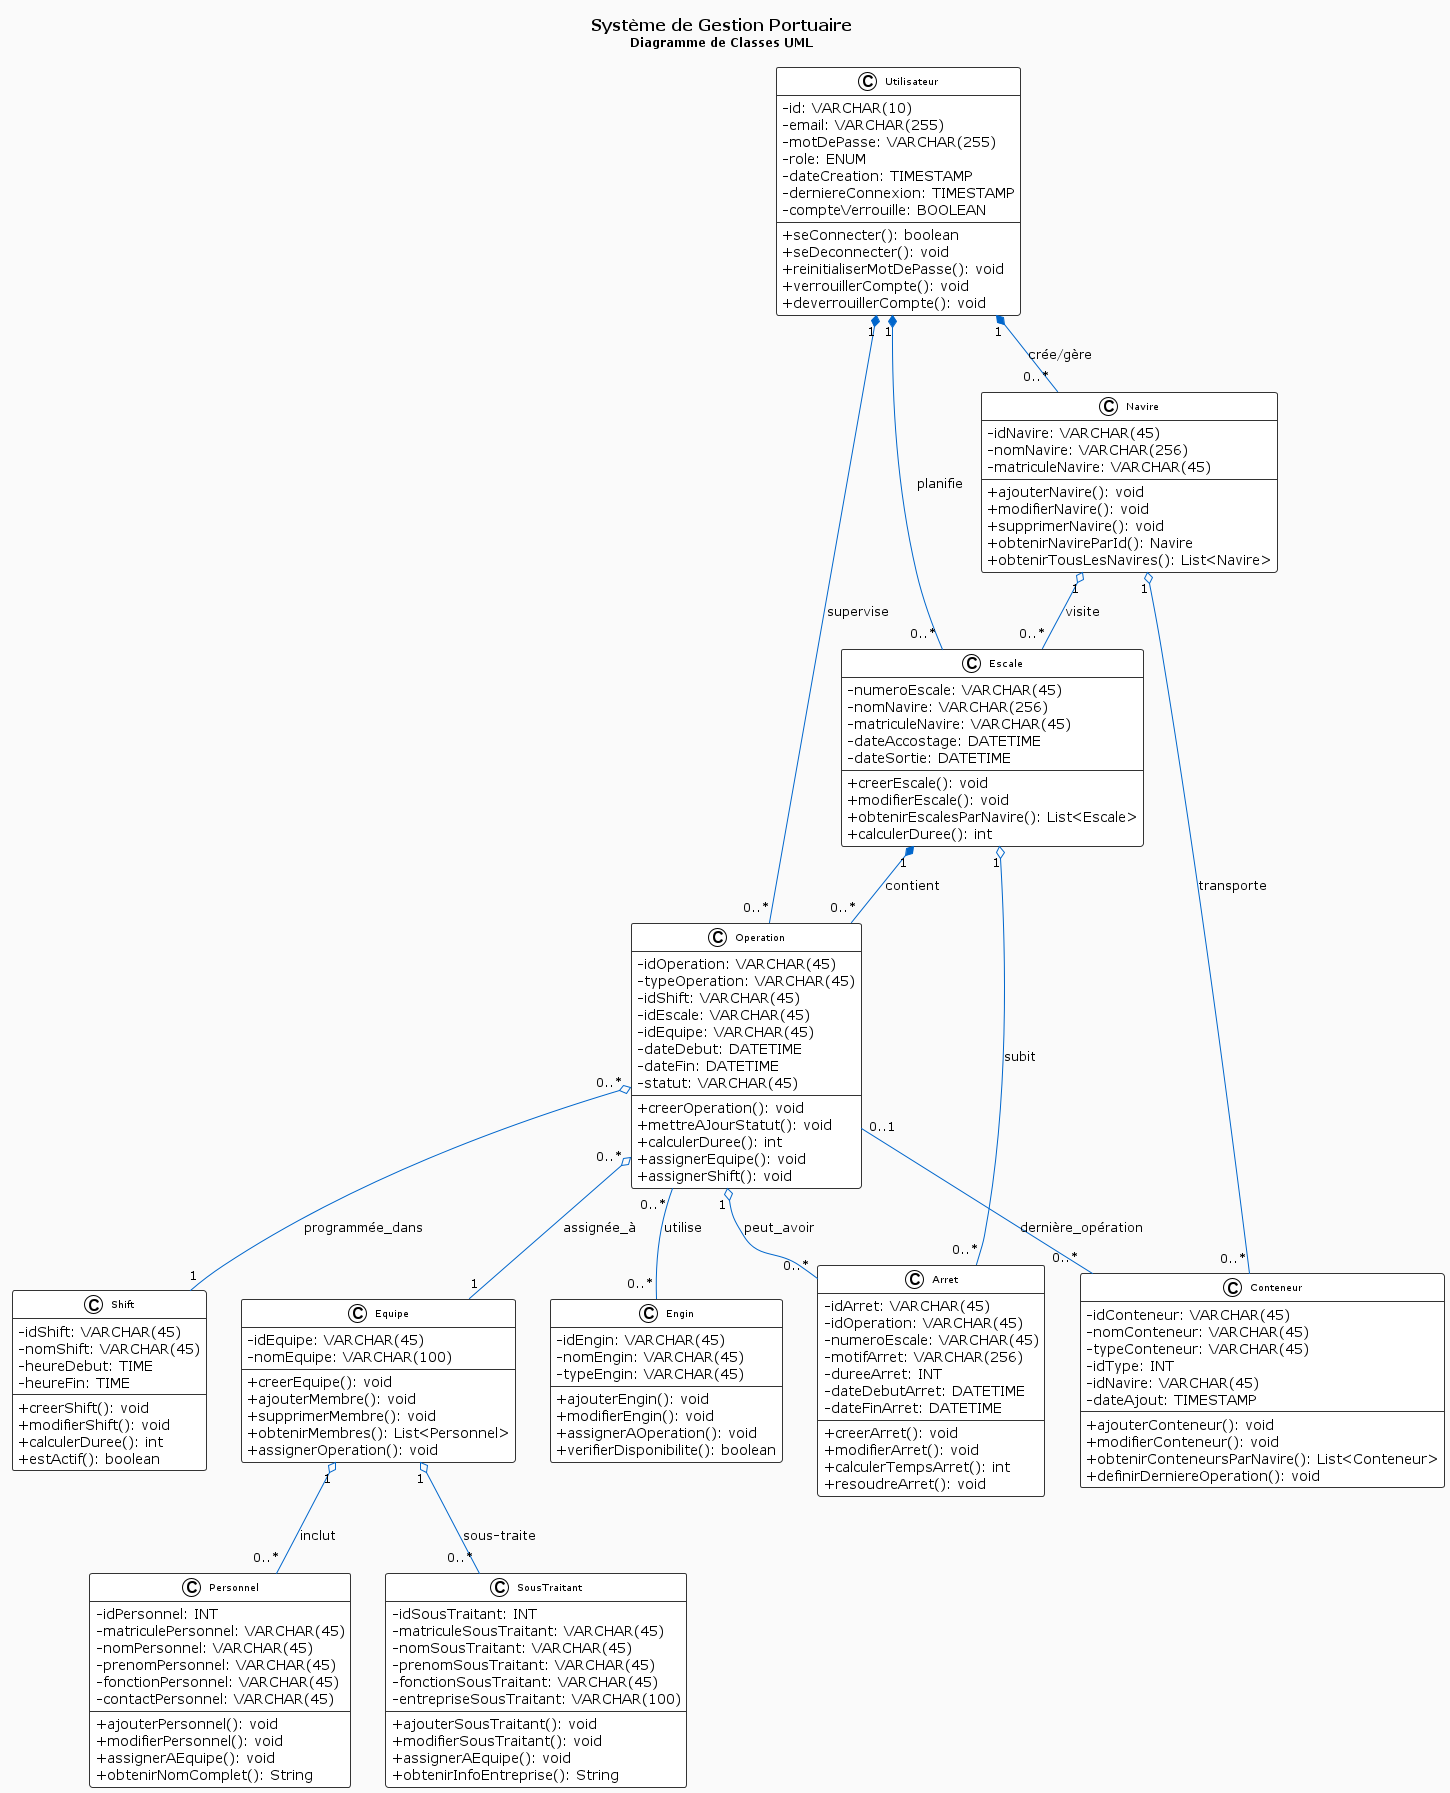

The diagram above was rendered by PlantUML. Its source (embedded in the PNG):
@startuml Système de Gestion Portuaire - Diagramme de Classes UML

!theme plain
skinparam classAttributeIconSize 0
skinparam classFontSize 9
skinparam packageFontSize 11
skinparam backgroundColor #FAFAFA
skinparam classBackgroundColor white
skinparam classBorderColor #333333
skinparam packageBorderColor #666666
skinparam arrowColor #0066CC

title <size:16><b>Système de Gestion Portuaire</b></size>\n<size:12>Diagramme de Classes UML</size>

class Utilisateur {
    -id: VARCHAR(10)
    -email: VARCHAR(255)
    -motDePasse: VARCHAR(255)
    -role: ENUM
    -dateCreation: TIMESTAMP
    -derniereConnexion: TIMESTAMP
    -compteVerrouille: BOOLEAN
    --
    +seConnecter(): boolean
    +seDeconnecter(): void
    +reinitialiserMotDePasse(): void
    +verrouillerCompte(): void
    +deverrouillerCompte(): void
}

class Navire {
    -idNavire: VARCHAR(45)
    -nomNavire: VARCHAR(256)
    -matriculeNavire: VARCHAR(45)
    --
    +ajouterNavire(): void
    +modifierNavire(): void
    +supprimerNavire(): void
    +obtenirNavireParId(): Navire
    +obtenirTousLesNavires(): List<Navire>
}

class Escale {
    -numeroEscale: VARCHAR(45)
    -nomNavire: VARCHAR(256)
    -matriculeNavire: VARCHAR(45)
    -dateAccostage: DATETIME
    -dateSortie: DATETIME
    --
    +creerEscale(): void
    +modifierEscale(): void
    +obtenirEscalesParNavire(): List<Escale>
    +calculerDuree(): int
}

class Conteneur {
    -idConteneur: VARCHAR(45)
    -nomConteneur: VARCHAR(45)
    -typeConteneur: VARCHAR(45)
    -idType: INT
    -idNavire: VARCHAR(45)
    -dateAjout: TIMESTAMP
    --
    +ajouterConteneur(): void
    +modifierConteneur(): void
    +obtenirConteneursParNavire(): List<Conteneur>
    +definirDerniereOperation(): void
}

class Operation {
    -idOperation: VARCHAR(45)
    -typeOperation: VARCHAR(45)
    -idShift: VARCHAR(45)
    -idEscale: VARCHAR(45)
    -idEquipe: VARCHAR(45)
    -dateDebut: DATETIME
    -dateFin: DATETIME
    -statut: VARCHAR(45)
    --
    +creerOperation(): void
    +mettreAJourStatut(): void
    +calculerDuree(): int
    +assignerEquipe(): void
    +assignerShift(): void
}

class Personnel {
    -idPersonnel: INT
    -matriculePersonnel: VARCHAR(45)
    -nomPersonnel: VARCHAR(45)
    -prenomPersonnel: VARCHAR(45)
    -fonctionPersonnel: VARCHAR(45)
    -contactPersonnel: VARCHAR(45)
    --
    +ajouterPersonnel(): void
    +modifierPersonnel(): void
    +assignerAEquipe(): void
    +obtenirNomComplet(): String
}

class Equipe {
    -idEquipe: VARCHAR(45)
    -nomEquipe: VARCHAR(100)
    --
    +creerEquipe(): void
    +ajouterMembre(): void
    +supprimerMembre(): void
    +obtenirMembres(): List<Personnel>
    +assignerOperation(): void
}

class Engin {
    -idEngin: VARCHAR(45)
    -nomEngin: VARCHAR(45)
    -typeEngin: VARCHAR(45)
    --
    +ajouterEngin(): void
    +modifierEngin(): void
    +assignerAOperation(): void
    +verifierDisponibilite(): boolean
}

class Shift {
    -idShift: VARCHAR(45)
    -nomShift: VARCHAR(45)
    -heureDebut: TIME
    -heureFin: TIME
    --
    +creerShift(): void
    +modifierShift(): void
    +calculerDuree(): int
    +estActif(): boolean
}

class Arret {
    -idArret: VARCHAR(45)
    -idOperation: VARCHAR(45)
    -numeroEscale: VARCHAR(45)
    -motifArret: VARCHAR(256)
    -dureeArret: INT
    -dateDebutArret: DATETIME
    -dateFinArret: DATETIME
    --
    +creerArret(): void
    +modifierArret(): void
    +calculerTempsArret(): int
    +resoudreArret(): void
}

class SousTraitant {
    -idSousTraitant: INT
    -matriculeSousTraitant: VARCHAR(45)
    -nomSousTraitant: VARCHAR(45)
    -prenomSousTraitant: VARCHAR(45)
    -fonctionSousTraitant: VARCHAR(45)
    -entrepriseSousTraitant: VARCHAR(100)
    --
    +ajouterSousTraitant(): void
    +modifierSousTraitant(): void
    +assignerAEquipe(): void
    +obtenirInfoEntreprise(): String
}

' ============= RELATIONS =============

' L'utilisateur crée et gère les entités
Utilisateur "1" *-- "0..*" Navire : crée/gère
Utilisateur "1" *-- "0..*" Escale : planifie
Utilisateur "1" *-- "0..*" Operation : supervise

' Flux principal des opérations portuaires
Navire "1" o-- "0..*" Escale : visite
Navire "1" o-- "0..*" Conteneur : transporte
Escale "1" *-- "0..*" Operation : contient
Operation "0..*" o-- "1" Shift : programmée_dans
Operation "0..*" o-- "1" Equipe : assignée_à
Operation "0..1" -- "0..*" Conteneur : dernière_opération

' Pannes et maintenance
Operation "1" o-- "0..*" Arret : peut_avoir
Escale "1" o-- "0..*" Arret : subit

' Composition d'équipe (plusieurs-à-plusieurs via classes d'association)
Equipe "1" o-- "0..*" Personnel : inclut
Equipe "1" o-- "0..*" SousTraitant : sous-traite

' Utilisation d'équipement
Operation "0..*" -- "0..*" Engin : utilise

@enduml